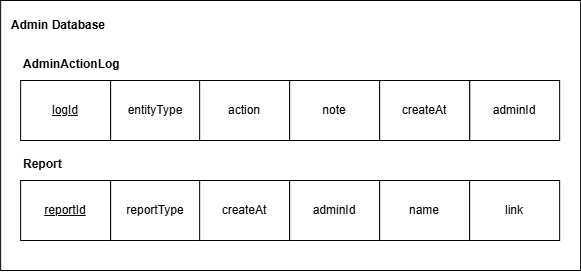

The diagram above was exported from draw.io. Its source (the exported page's mxGraphModel, read from the mxfile embedded in the PNG):
<mxGraphModel dx="2723" dy="728" grid="1" gridSize="10" guides="1" tooltips="1" connect="1" arrows="1" fold="1" page="1" pageScale="1" pageWidth="1400" pageHeight="1200" math="0" shadow="0">
  <root>
    <mxCell id="0" />
    <mxCell id="1" parent="0" />
    <mxCell id="2" parent="1" style="rounded=0;whiteSpace=wrap;html=1;" value="" vertex="1">
      <mxGeometry height="270" width="580" x="-205.86" y="1680" as="geometry" />
    </mxCell>
    <mxCell id="3" parent="1" style="text;html=1;whiteSpace=wrap;strokeColor=none;fillColor=none;align=center;verticalAlign=middle;rounded=0;" value="&lt;b&gt;Admin Database&lt;/b&gt;" vertex="1">
      <mxGeometry height="30" width="110" x="-202.86" y="1690" as="geometry" />
    </mxCell>
    <mxCell id="4" parent="1" style="text;whiteSpace=wrap;html=1;fontColor=default;labelBackgroundColor=none;container=0;" value="&lt;b style=&quot;forced-color-adjust: none; font-family: Helvetica; font-size: 12px; font-style: normal; font-variant-ligatures: normal; font-variant-caps: normal; letter-spacing: normal; orphans: 2; text-align: center; text-indent: 0px; text-transform: none; widows: 2; word-spacing: 0px; -webkit-text-stroke-width: 0px; white-space: normal; text-decoration-thickness: initial; text-decoration-style: initial; text-decoration-color: initial;&quot;&gt;Report&lt;/b&gt;" vertex="1">
      <mxGeometry height="40" width="90" x="-184.86" y="1830" as="geometry" />
    </mxCell>
    <mxCell id="5" parent="1" style="rounded=0;whiteSpace=wrap;html=1;container=0;" value="&lt;u&gt;reportId&lt;/u&gt;" vertex="1">
      <mxGeometry height="60" width="90" x="-185.86" y="1860" as="geometry" />
    </mxCell>
    <mxCell id="6" parent="1" style="rounded=0;whiteSpace=wrap;html=1;container=0;" value="reportType" vertex="1">
      <mxGeometry height="60" width="90" x="-95.86000000000001" y="1860" as="geometry" />
    </mxCell>
    <mxCell id="7" parent="1" style="rounded=0;whiteSpace=wrap;html=1;container=0;" value="createAt" vertex="1">
      <mxGeometry height="60" width="90" x="-6.860000000000014" y="1860" as="geometry" />
    </mxCell>
    <mxCell id="8" parent="1" style="rounded=0;whiteSpace=wrap;html=1;container=0;" value="adminId" vertex="1">
      <mxGeometry height="60" width="90" x="83.13999999999999" y="1860" as="geometry" />
    </mxCell>
    <mxCell id="9" parent="1" style="rounded=0;whiteSpace=wrap;html=1;container=0;" value="name" vertex="1">
      <mxGeometry height="60" width="90" x="173.14" y="1860" as="geometry" />
    </mxCell>
    <mxCell id="10" parent="1" style="rounded=0;whiteSpace=wrap;html=1;container=0;" value="link" vertex="1">
      <mxGeometry height="60" width="90" x="263.14" y="1860" as="geometry" />
    </mxCell>
    <mxCell id="11" parent="1" style="text;whiteSpace=wrap;html=1;fontColor=default;labelBackgroundColor=none;" value="&lt;b style=&quot;forced-color-adjust: none; font-family: Helvetica; font-size: 12px; font-style: normal; font-variant-ligatures: normal; font-variant-caps: normal; letter-spacing: normal; orphans: 2; text-align: center; text-indent: 0px; text-transform: none; widows: 2; word-spacing: 0px; -webkit-text-stroke-width: 0px; white-space: normal; text-decoration-thickness: initial; text-decoration-style: initial; text-decoration-color: initial;&quot;&gt;AdminActionLog&lt;/b&gt;" vertex="1">
      <mxGeometry height="40" width="90" x="-184.86" y="1730" as="geometry" />
    </mxCell>
    <mxCell id="12" parent="1" style="rounded=0;whiteSpace=wrap;html=1;" value="&lt;u&gt;logId&lt;/u&gt;" vertex="1">
      <mxGeometry height="60" width="90" x="-185.86" y="1760" as="geometry" />
    </mxCell>
    <mxCell id="13" parent="1" style="rounded=0;whiteSpace=wrap;html=1;" value="entityType" vertex="1">
      <mxGeometry height="60" width="90" x="-95.86000000000001" y="1760" as="geometry" />
    </mxCell>
    <mxCell id="14" parent="1" style="rounded=0;whiteSpace=wrap;html=1;" value="action" vertex="1">
      <mxGeometry height="60" width="90" x="-6.860000000000127" y="1760" as="geometry" />
    </mxCell>
    <mxCell id="15" parent="1" style="rounded=0;whiteSpace=wrap;html=1;" value="adminId" vertex="1">
      <mxGeometry height="60" width="90" x="263.1399999999999" y="1760" as="geometry" />
    </mxCell>
    <mxCell id="16" parent="1" style="rounded=0;whiteSpace=wrap;html=1;" value="note" vertex="1">
      <mxGeometry height="60" width="90" x="83.13999999999987" y="1760" as="geometry" />
    </mxCell>
    <mxCell id="17" parent="1" style="rounded=0;whiteSpace=wrap;html=1;" value="createAt" vertex="1">
      <mxGeometry height="60" width="90" x="173.13999999999987" y="1760" as="geometry" />
    </mxCell>
  </root>
</mxGraphModel>